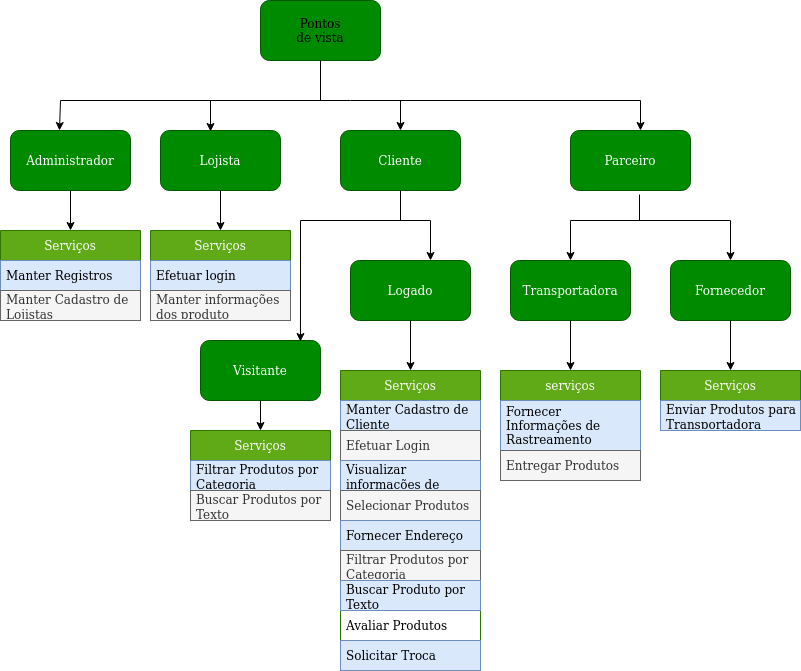

The diagram above was exported from draw.io. Its source (the exported page's mxGraphModel, read from the mxfile embedded in the PNG):
<mxGraphModel dx="868" dy="452" grid="1" gridSize="10" guides="1" tooltips="1" connect="1" arrows="1" fold="1" page="1" pageScale="1" pageWidth="827" pageHeight="1169" math="0" shadow="0">
  <root>
    <mxCell id="0" />
    <mxCell id="1" parent="0" />
    <mxCell id="seOCv-qq2Y0o12w2nJNq-1" value="" style="rounded=1;whiteSpace=wrap;html=1;fillColor=#008a00;strokeColor=#005700;fontColor=#ffffff;" parent="1" vertex="1">
      <mxGeometry x="280" y="20" width="120" height="60" as="geometry" />
    </mxCell>
    <mxCell id="LTCx7hNPBLf14qu5c2Gg-1" value="Administrador" style="rounded=1;whiteSpace=wrap;html=1;fillColor=#008a00;strokeColor=#005700;fontColor=#ffffff;" vertex="1" parent="1">
      <mxGeometry x="30" y="150" width="120" height="60" as="geometry" />
    </mxCell>
    <mxCell id="LTCx7hNPBLf14qu5c2Gg-2" value="Lojista" style="rounded=1;whiteSpace=wrap;html=1;fillColor=#008a00;strokeColor=#005700;fontColor=#ffffff;" vertex="1" parent="1">
      <mxGeometry x="180" y="150" width="120" height="60" as="geometry" />
    </mxCell>
    <mxCell id="LTCx7hNPBLf14qu5c2Gg-3" value="Cliente" style="rounded=1;whiteSpace=wrap;html=1;fillColor=#008a00;strokeColor=#005700;fontColor=#ffffff;" vertex="1" parent="1">
      <mxGeometry x="360" y="150" width="120" height="60" as="geometry" />
    </mxCell>
    <mxCell id="LTCx7hNPBLf14qu5c2Gg-4" value="Parceiro" style="rounded=1;whiteSpace=wrap;html=1;fillColor=#008a00;strokeColor=#005700;fontColor=#ffffff;" vertex="1" parent="1">
      <mxGeometry x="590" y="150" width="120" height="60" as="geometry" />
    </mxCell>
    <mxCell id="LTCx7hNPBLf14qu5c2Gg-5" value="&lt;div&gt;Pontos de vista&lt;/div&gt;" style="text;html=1;strokeColor=none;fillColor=none;align=center;verticalAlign=middle;whiteSpace=wrap;rounded=0;" vertex="1" parent="1">
      <mxGeometry x="310" y="35" width="60" height="30" as="geometry" />
    </mxCell>
    <mxCell id="LTCx7hNPBLf14qu5c2Gg-10" value="Transportadora" style="rounded=1;whiteSpace=wrap;html=1;fillColor=#008a00;strokeColor=#005700;fontColor=#ffffff;" vertex="1" parent="1">
      <mxGeometry x="530" y="280" width="120" height="60" as="geometry" />
    </mxCell>
    <mxCell id="LTCx7hNPBLf14qu5c2Gg-11" value="Fornecedor" style="rounded=1;whiteSpace=wrap;html=1;fillColor=#008a00;strokeColor=#005700;fontColor=#ffffff;" vertex="1" parent="1">
      <mxGeometry x="690" y="280" width="120" height="60" as="geometry" />
    </mxCell>
    <mxCell id="LTCx7hNPBLf14qu5c2Gg-16" value="" style="endArrow=none;html=1;rounded=0;entryX=0.5;entryY=1;entryDx=0;entryDy=0;" edge="1" parent="1" target="seOCv-qq2Y0o12w2nJNq-1">
      <mxGeometry width="50" height="50" relative="1" as="geometry">
        <mxPoint x="340" y="120" as="sourcePoint" />
        <mxPoint x="440" y="210" as="targetPoint" />
      </mxGeometry>
    </mxCell>
    <mxCell id="LTCx7hNPBLf14qu5c2Gg-17" value="" style="endArrow=none;html=1;rounded=0;" edge="1" parent="1">
      <mxGeometry width="50" height="50" relative="1" as="geometry">
        <mxPoint x="80" y="120" as="sourcePoint" />
        <mxPoint x="660" y="120" as="targetPoint" />
      </mxGeometry>
    </mxCell>
    <mxCell id="LTCx7hNPBLf14qu5c2Gg-19" value="" style="endArrow=classic;html=1;rounded=0;entryX=0.408;entryY=0;entryDx=0;entryDy=0;entryPerimeter=0;" edge="1" parent="1" target="LTCx7hNPBLf14qu5c2Gg-1">
      <mxGeometry width="50" height="50" relative="1" as="geometry">
        <mxPoint x="80" y="120" as="sourcePoint" />
        <mxPoint x="440" y="210" as="targetPoint" />
      </mxGeometry>
    </mxCell>
    <mxCell id="LTCx7hNPBLf14qu5c2Gg-20" value="" style="endArrow=classic;html=1;rounded=0;entryX=0.417;entryY=0.017;entryDx=0;entryDy=0;entryPerimeter=0;" edge="1" parent="1" target="LTCx7hNPBLf14qu5c2Gg-2">
      <mxGeometry width="50" height="50" relative="1" as="geometry">
        <mxPoint x="230" y="120" as="sourcePoint" />
        <mxPoint x="440" y="210" as="targetPoint" />
      </mxGeometry>
    </mxCell>
    <mxCell id="LTCx7hNPBLf14qu5c2Gg-21" value="" style="endArrow=classic;html=1;rounded=0;entryX=0.5;entryY=0;entryDx=0;entryDy=0;" edge="1" parent="1" target="LTCx7hNPBLf14qu5c2Gg-3">
      <mxGeometry width="50" height="50" relative="1" as="geometry">
        <mxPoint x="420" y="120" as="sourcePoint" />
        <mxPoint x="440" y="210" as="targetPoint" />
      </mxGeometry>
    </mxCell>
    <mxCell id="LTCx7hNPBLf14qu5c2Gg-22" value="" style="endArrow=classic;html=1;rounded=0;" edge="1" parent="1">
      <mxGeometry width="50" height="50" relative="1" as="geometry">
        <mxPoint x="660" y="120" as="sourcePoint" />
        <mxPoint x="660" y="150" as="targetPoint" />
      </mxGeometry>
    </mxCell>
    <mxCell id="LTCx7hNPBLf14qu5c2Gg-23" value="" style="endArrow=none;html=1;rounded=0;entryX=0.575;entryY=1.067;entryDx=0;entryDy=0;entryPerimeter=0;" edge="1" parent="1" target="LTCx7hNPBLf14qu5c2Gg-4">
      <mxGeometry width="50" height="50" relative="1" as="geometry">
        <mxPoint x="659" y="240" as="sourcePoint" />
        <mxPoint x="440" y="210" as="targetPoint" />
      </mxGeometry>
    </mxCell>
    <mxCell id="LTCx7hNPBLf14qu5c2Gg-24" value="" style="endArrow=none;html=1;rounded=0;" edge="1" parent="1">
      <mxGeometry width="50" height="50" relative="1" as="geometry">
        <mxPoint x="590" y="240" as="sourcePoint" />
        <mxPoint x="750" y="240" as="targetPoint" />
      </mxGeometry>
    </mxCell>
    <mxCell id="LTCx7hNPBLf14qu5c2Gg-25" value="" style="endArrow=classic;html=1;rounded=0;entryX=0.5;entryY=0;entryDx=0;entryDy=0;" edge="1" parent="1" target="LTCx7hNPBLf14qu5c2Gg-10">
      <mxGeometry width="50" height="50" relative="1" as="geometry">
        <mxPoint x="590" y="240" as="sourcePoint" />
        <mxPoint x="450" y="210" as="targetPoint" />
      </mxGeometry>
    </mxCell>
    <mxCell id="LTCx7hNPBLf14qu5c2Gg-26" value="" style="endArrow=classic;html=1;rounded=0;entryX=0.5;entryY=0;entryDx=0;entryDy=0;" edge="1" parent="1" target="LTCx7hNPBLf14qu5c2Gg-11">
      <mxGeometry width="50" height="50" relative="1" as="geometry">
        <mxPoint x="750" y="240" as="sourcePoint" />
        <mxPoint x="450" y="210" as="targetPoint" />
      </mxGeometry>
    </mxCell>
    <mxCell id="LTCx7hNPBLf14qu5c2Gg-27" value="Serviços" style="swimlane;fontStyle=0;childLayout=stackLayout;horizontal=1;startSize=30;horizontalStack=0;resizeParent=1;resizeParentMax=0;resizeLast=0;collapsible=1;marginBottom=0;fillColor=#60a917;strokeColor=#2D7600;fontColor=#ffffff;" vertex="1" parent="1">
      <mxGeometry x="20" y="250" width="140" height="90" as="geometry" />
    </mxCell>
    <mxCell id="LTCx7hNPBLf14qu5c2Gg-28" value="Manter Registros" style="text;strokeColor=#6c8ebf;fillColor=#dae8fc;align=left;verticalAlign=middle;spacingLeft=4;spacingRight=4;overflow=hidden;points=[[0,0.5],[1,0.5]];portConstraint=eastwest;rotatable=0;" vertex="1" parent="LTCx7hNPBLf14qu5c2Gg-27">
      <mxGeometry y="30" width="140" height="30" as="geometry" />
    </mxCell>
    <mxCell id="LTCx7hNPBLf14qu5c2Gg-29" value="Manter Cadastro de Lojistas" style="text;strokeColor=#666666;fillColor=#f5f5f5;align=left;verticalAlign=middle;spacingLeft=4;spacingRight=4;overflow=hidden;points=[[0,0.5],[1,0.5]];portConstraint=eastwest;rotatable=0;fontColor=#333333;whiteSpace=wrap;" vertex="1" parent="LTCx7hNPBLf14qu5c2Gg-27">
      <mxGeometry y="60" width="140" height="30" as="geometry" />
    </mxCell>
    <mxCell id="LTCx7hNPBLf14qu5c2Gg-31" value="Serviços" style="swimlane;fontStyle=0;childLayout=stackLayout;horizontal=1;startSize=30;horizontalStack=0;resizeParent=1;resizeParentMax=0;resizeLast=0;collapsible=1;marginBottom=0;fillColor=#60a917;strokeColor=#2D7600;fontColor=#ffffff;" vertex="1" parent="1">
      <mxGeometry x="170" y="250" width="140" height="90" as="geometry" />
    </mxCell>
    <mxCell id="LTCx7hNPBLf14qu5c2Gg-32" value="Efetuar login" style="text;strokeColor=#6c8ebf;fillColor=#dae8fc;align=left;verticalAlign=middle;spacingLeft=4;spacingRight=4;overflow=hidden;points=[[0,0.5],[1,0.5]];portConstraint=eastwest;rotatable=0;" vertex="1" parent="LTCx7hNPBLf14qu5c2Gg-31">
      <mxGeometry y="30" width="140" height="30" as="geometry" />
    </mxCell>
    <mxCell id="LTCx7hNPBLf14qu5c2Gg-33" value="Manter informações dos produto" style="text;strokeColor=#666666;fillColor=#f5f5f5;align=left;verticalAlign=middle;spacingLeft=4;spacingRight=4;overflow=hidden;points=[[0,0.5],[1,0.5]];portConstraint=eastwest;rotatable=0;fontColor=#333333;gradientColor=none;whiteSpace=wrap;" vertex="1" parent="LTCx7hNPBLf14qu5c2Gg-31">
      <mxGeometry y="60" width="140" height="30" as="geometry" />
    </mxCell>
    <mxCell id="LTCx7hNPBLf14qu5c2Gg-35" value="Serviços" style="swimlane;fontStyle=0;childLayout=stackLayout;horizontal=1;startSize=30;horizontalStack=0;resizeParent=1;resizeParentMax=0;resizeLast=0;collapsible=1;marginBottom=0;fillColor=#60a917;strokeColor=#2D7600;fontColor=#ffffff;" vertex="1" parent="1">
      <mxGeometry x="360" y="390" width="140" height="300" as="geometry">
        <mxRectangle x="360" y="250" width="80" height="30" as="alternateBounds" />
      </mxGeometry>
    </mxCell>
    <mxCell id="LTCx7hNPBLf14qu5c2Gg-36" value="Manter Cadastro de Cliente" style="text;strokeColor=#6c8ebf;fillColor=#dae8fc;align=left;verticalAlign=middle;spacingLeft=4;spacingRight=4;overflow=hidden;points=[[0,0.5],[1,0.5]];portConstraint=eastwest;rotatable=0;whiteSpace=wrap;" vertex="1" parent="LTCx7hNPBLf14qu5c2Gg-35">
      <mxGeometry y="30" width="140" height="30" as="geometry" />
    </mxCell>
    <mxCell id="LTCx7hNPBLf14qu5c2Gg-37" value="Efetuar Login" style="text;strokeColor=#666666;fillColor=#f5f5f5;align=left;verticalAlign=middle;spacingLeft=4;spacingRight=4;overflow=hidden;points=[[0,0.5],[1,0.5]];portConstraint=eastwest;rotatable=0;fontColor=#333333;" vertex="1" parent="LTCx7hNPBLf14qu5c2Gg-35">
      <mxGeometry y="60" width="140" height="30" as="geometry" />
    </mxCell>
    <mxCell id="LTCx7hNPBLf14qu5c2Gg-38" value="Visualizar informações de Pedidos" style="text;strokeColor=#6c8ebf;fillColor=#dae8fc;align=left;verticalAlign=middle;spacingLeft=4;spacingRight=4;overflow=hidden;points=[[0,0.5],[1,0.5]];portConstraint=eastwest;rotatable=0;whiteSpace=wrap;" vertex="1" parent="LTCx7hNPBLf14qu5c2Gg-35">
      <mxGeometry y="90" width="140" height="30" as="geometry" />
    </mxCell>
    <mxCell id="LTCx7hNPBLf14qu5c2Gg-52" value="Selecionar Produtos" style="text;strokeColor=#666666;fillColor=#f5f5f5;align=left;verticalAlign=middle;spacingLeft=4;spacingRight=4;overflow=hidden;points=[[0,0.5],[1,0.5]];portConstraint=eastwest;rotatable=0;whiteSpace=wrap;fontColor=#333333;" vertex="1" parent="LTCx7hNPBLf14qu5c2Gg-35">
      <mxGeometry y="120" width="140" height="30" as="geometry" />
    </mxCell>
    <mxCell id="LTCx7hNPBLf14qu5c2Gg-53" value="Fornecer Endereço" style="text;strokeColor=#6c8ebf;fillColor=#dae8fc;align=left;verticalAlign=middle;spacingLeft=4;spacingRight=4;overflow=hidden;points=[[0,0.5],[1,0.5]];portConstraint=eastwest;rotatable=0;whiteSpace=wrap;" vertex="1" parent="LTCx7hNPBLf14qu5c2Gg-35">
      <mxGeometry y="150" width="140" height="30" as="geometry" />
    </mxCell>
    <mxCell id="LTCx7hNPBLf14qu5c2Gg-54" value="Filtrar Produtos por Categoria" style="text;strokeColor=#666666;fillColor=#f5f5f5;align=left;verticalAlign=middle;spacingLeft=4;spacingRight=4;overflow=hidden;points=[[0,0.5],[1,0.5]];portConstraint=eastwest;rotatable=0;fontColor=#333333;whiteSpace=wrap;" vertex="1" parent="LTCx7hNPBLf14qu5c2Gg-35">
      <mxGeometry y="180" width="140" height="30" as="geometry" />
    </mxCell>
    <mxCell id="LTCx7hNPBLf14qu5c2Gg-55" value="Buscar Produto por Texto" style="text;strokeColor=#6c8ebf;fillColor=#dae8fc;align=left;verticalAlign=middle;spacingLeft=4;spacingRight=4;overflow=hidden;points=[[0,0.5],[1,0.5]];portConstraint=eastwest;rotatable=0;whiteSpace=wrap;" vertex="1" parent="LTCx7hNPBLf14qu5c2Gg-35">
      <mxGeometry y="210" width="140" height="30" as="geometry" />
    </mxCell>
    <mxCell id="LTCx7hNPBLf14qu5c2Gg-56" value="Avaliar Produtos" style="text;align=left;verticalAlign=middle;spacingLeft=4;spacingRight=4;overflow=hidden;points=[[0,0.5],[1,0.5]];portConstraint=eastwest;rotatable=0;whiteSpace=wrap;" vertex="1" parent="LTCx7hNPBLf14qu5c2Gg-35">
      <mxGeometry y="240" width="140" height="30" as="geometry" />
    </mxCell>
    <mxCell id="LTCx7hNPBLf14qu5c2Gg-57" value="Solicitar Troca" style="text;strokeColor=#6c8ebf;fillColor=#dae8fc;align=left;verticalAlign=middle;spacingLeft=4;spacingRight=4;overflow=hidden;points=[[0,0.5],[1,0.5]];portConstraint=eastwest;rotatable=0;whiteSpace=wrap;" vertex="1" parent="LTCx7hNPBLf14qu5c2Gg-35">
      <mxGeometry y="270" width="140" height="30" as="geometry" />
    </mxCell>
    <mxCell id="LTCx7hNPBLf14qu5c2Gg-39" value="serviços" style="swimlane;fontStyle=0;childLayout=stackLayout;horizontal=1;startSize=30;horizontalStack=0;resizeParent=1;resizeParentMax=0;resizeLast=0;collapsible=1;marginBottom=0;fillColor=#60a917;strokeColor=#2D7600;fontColor=#ffffff;" vertex="1" parent="1">
      <mxGeometry x="520" y="390" width="140" height="110" as="geometry" />
    </mxCell>
    <mxCell id="LTCx7hNPBLf14qu5c2Gg-40" value="Fornecer Informações de Rastreamento" style="text;strokeColor=#6c8ebf;fillColor=#dae8fc;align=left;verticalAlign=middle;spacingLeft=4;spacingRight=4;overflow=hidden;points=[[0,0.5],[1,0.5]];portConstraint=eastwest;rotatable=0;whiteSpace=wrap;" vertex="1" parent="LTCx7hNPBLf14qu5c2Gg-39">
      <mxGeometry y="30" width="140" height="50" as="geometry" />
    </mxCell>
    <mxCell id="LTCx7hNPBLf14qu5c2Gg-41" value="Entregar Produtos" style="text;strokeColor=#666666;fillColor=#f5f5f5;align=left;verticalAlign=middle;spacingLeft=4;spacingRight=4;overflow=hidden;points=[[0,0.5],[1,0.5]];portConstraint=eastwest;rotatable=0;fontColor=#333333;" vertex="1" parent="LTCx7hNPBLf14qu5c2Gg-39">
      <mxGeometry y="80" width="140" height="30" as="geometry" />
    </mxCell>
    <mxCell id="LTCx7hNPBLf14qu5c2Gg-43" value="Serviços" style="swimlane;fontStyle=0;childLayout=stackLayout;horizontal=1;startSize=30;horizontalStack=0;resizeParent=1;resizeParentMax=0;resizeLast=0;collapsible=1;marginBottom=0;fillColor=#60a917;strokeColor=#2D7600;fontColor=#ffffff;" vertex="1" parent="1">
      <mxGeometry x="680" y="390" width="140" height="60" as="geometry" />
    </mxCell>
    <mxCell id="LTCx7hNPBLf14qu5c2Gg-44" value="Enviar Produtos para Transportadora" style="text;strokeColor=#6c8ebf;fillColor=#dae8fc;align=left;verticalAlign=middle;spacingLeft=4;spacingRight=4;overflow=hidden;points=[[0,0.5],[1,0.5]];portConstraint=eastwest;rotatable=0;whiteSpace=wrap;" vertex="1" parent="LTCx7hNPBLf14qu5c2Gg-43">
      <mxGeometry y="30" width="140" height="30" as="geometry" />
    </mxCell>
    <mxCell id="LTCx7hNPBLf14qu5c2Gg-47" value="" style="endArrow=classic;html=1;rounded=0;" edge="1" parent="1">
      <mxGeometry width="50" height="50" relative="1" as="geometry">
        <mxPoint x="450" y="240" as="sourcePoint" />
        <mxPoint x="450" y="280" as="targetPoint" />
      </mxGeometry>
    </mxCell>
    <mxCell id="LTCx7hNPBLf14qu5c2Gg-48" value="" style="endArrow=classic;html=1;rounded=0;exitX=0.5;exitY=1;exitDx=0;exitDy=0;entryX=0.5;entryY=0;entryDx=0;entryDy=0;" edge="1" parent="1" source="LTCx7hNPBLf14qu5c2Gg-2" target="LTCx7hNPBLf14qu5c2Gg-31">
      <mxGeometry width="50" height="50" relative="1" as="geometry">
        <mxPoint x="360" y="310" as="sourcePoint" />
        <mxPoint x="410" y="260" as="targetPoint" />
      </mxGeometry>
    </mxCell>
    <mxCell id="LTCx7hNPBLf14qu5c2Gg-49" value="" style="endArrow=classic;html=1;rounded=0;exitX=0.5;exitY=1;exitDx=0;exitDy=0;entryX=0.5;entryY=0;entryDx=0;entryDy=0;" edge="1" parent="1" source="LTCx7hNPBLf14qu5c2Gg-1" target="LTCx7hNPBLf14qu5c2Gg-27">
      <mxGeometry width="50" height="50" relative="1" as="geometry">
        <mxPoint x="360" y="310" as="sourcePoint" />
        <mxPoint x="410" y="260" as="targetPoint" />
      </mxGeometry>
    </mxCell>
    <mxCell id="LTCx7hNPBLf14qu5c2Gg-50" value="" style="endArrow=classic;html=1;rounded=0;exitX=0.5;exitY=1;exitDx=0;exitDy=0;entryX=0.5;entryY=0;entryDx=0;entryDy=0;" edge="1" parent="1" source="LTCx7hNPBLf14qu5c2Gg-10" target="LTCx7hNPBLf14qu5c2Gg-39">
      <mxGeometry width="50" height="50" relative="1" as="geometry">
        <mxPoint x="390" y="310" as="sourcePoint" />
        <mxPoint x="440" y="260" as="targetPoint" />
      </mxGeometry>
    </mxCell>
    <mxCell id="LTCx7hNPBLf14qu5c2Gg-51" value="" style="endArrow=classic;html=1;rounded=0;exitX=0.5;exitY=1;exitDx=0;exitDy=0;entryX=0.5;entryY=0;entryDx=0;entryDy=0;" edge="1" parent="1" source="LTCx7hNPBLf14qu5c2Gg-11" target="LTCx7hNPBLf14qu5c2Gg-43">
      <mxGeometry width="50" height="50" relative="1" as="geometry">
        <mxPoint x="390" y="310" as="sourcePoint" />
        <mxPoint x="440" y="260" as="targetPoint" />
      </mxGeometry>
    </mxCell>
    <mxCell id="LTCx7hNPBLf14qu5c2Gg-58" value="Logado" style="rounded=1;whiteSpace=wrap;html=1;fillColor=#008a00;fontColor=#ffffff;strokeColor=#005700;" vertex="1" parent="1">
      <mxGeometry x="370" y="280" width="120" height="60" as="geometry" />
    </mxCell>
    <mxCell id="LTCx7hNPBLf14qu5c2Gg-59" value="" style="endArrow=none;html=1;rounded=0;" edge="1" parent="1">
      <mxGeometry width="50" height="50" relative="1" as="geometry">
        <mxPoint x="320" y="240" as="sourcePoint" />
        <mxPoint x="450" y="240" as="targetPoint" />
      </mxGeometry>
    </mxCell>
    <mxCell id="LTCx7hNPBLf14qu5c2Gg-61" value="" style="endArrow=none;html=1;rounded=0;entryX=0.5;entryY=1;entryDx=0;entryDy=0;" edge="1" parent="1" target="LTCx7hNPBLf14qu5c2Gg-3">
      <mxGeometry width="50" height="50" relative="1" as="geometry">
        <mxPoint x="420" y="240" as="sourcePoint" />
        <mxPoint x="450" y="320" as="targetPoint" />
      </mxGeometry>
    </mxCell>
    <mxCell id="LTCx7hNPBLf14qu5c2Gg-62" value="Visitante" style="rounded=1;whiteSpace=wrap;html=1;fillColor=#008a00;fontColor=#ffffff;strokeColor=#005700;" vertex="1" parent="1">
      <mxGeometry x="220" y="360" width="120" height="60" as="geometry" />
    </mxCell>
    <mxCell id="LTCx7hNPBLf14qu5c2Gg-63" value="" style="endArrow=classic;html=1;rounded=0;entryX=0.5;entryY=0;entryDx=0;entryDy=0;exitX=0.5;exitY=1;exitDx=0;exitDy=0;" edge="1" parent="1" source="LTCx7hNPBLf14qu5c2Gg-58" target="LTCx7hNPBLf14qu5c2Gg-35">
      <mxGeometry width="50" height="50" relative="1" as="geometry">
        <mxPoint x="420" y="370" as="sourcePoint" />
        <mxPoint x="470" y="320" as="targetPoint" />
      </mxGeometry>
    </mxCell>
    <mxCell id="LTCx7hNPBLf14qu5c2Gg-64" value="" style="endArrow=classic;html=1;rounded=0;entryX=0.833;entryY=0.017;entryDx=0;entryDy=0;entryPerimeter=0;" edge="1" parent="1" target="LTCx7hNPBLf14qu5c2Gg-62">
      <mxGeometry width="50" height="50" relative="1" as="geometry">
        <mxPoint x="320" y="240" as="sourcePoint" />
        <mxPoint x="470" y="320" as="targetPoint" />
      </mxGeometry>
    </mxCell>
    <mxCell id="LTCx7hNPBLf14qu5c2Gg-65" value="Serviços" style="swimlane;fontStyle=0;childLayout=stackLayout;horizontal=1;startSize=30;horizontalStack=0;resizeParent=1;resizeParentMax=0;resizeLast=0;collapsible=1;marginBottom=0;html=0;fillColor=#60a917;fontColor=#ffffff;strokeColor=#2D7600;" vertex="1" parent="1">
      <mxGeometry x="210" y="450" width="140" height="90" as="geometry" />
    </mxCell>
    <mxCell id="LTCx7hNPBLf14qu5c2Gg-66" value="Filtrar Produtos por Categoria" style="text;strokeColor=#6c8ebf;fillColor=#dae8fc;align=left;verticalAlign=middle;spacingLeft=4;spacingRight=4;overflow=hidden;points=[[0,0.5],[1,0.5]];portConstraint=eastwest;rotatable=0;html=0;whiteSpace=wrap;" vertex="1" parent="LTCx7hNPBLf14qu5c2Gg-65">
      <mxGeometry y="30" width="140" height="30" as="geometry" />
    </mxCell>
    <mxCell id="LTCx7hNPBLf14qu5c2Gg-67" value="Buscar Produtos por Texto" style="text;strokeColor=#666666;fillColor=#f5f5f5;align=left;verticalAlign=middle;spacingLeft=4;spacingRight=4;overflow=hidden;points=[[0,0.5],[1,0.5]];portConstraint=eastwest;rotatable=0;html=0;fontColor=#333333;whiteSpace=wrap;" vertex="1" parent="LTCx7hNPBLf14qu5c2Gg-65">
      <mxGeometry y="60" width="140" height="30" as="geometry" />
    </mxCell>
    <mxCell id="LTCx7hNPBLf14qu5c2Gg-69" value="" style="endArrow=classic;html=1;rounded=0;exitX=0.5;exitY=1;exitDx=0;exitDy=0;" edge="1" parent="1" source="LTCx7hNPBLf14qu5c2Gg-62" target="LTCx7hNPBLf14qu5c2Gg-65">
      <mxGeometry width="50" height="50" relative="1" as="geometry">
        <mxPoint x="430" y="430" as="sourcePoint" />
        <mxPoint x="480" y="380" as="targetPoint" />
      </mxGeometry>
    </mxCell>
  </root>
</mxGraphModel>